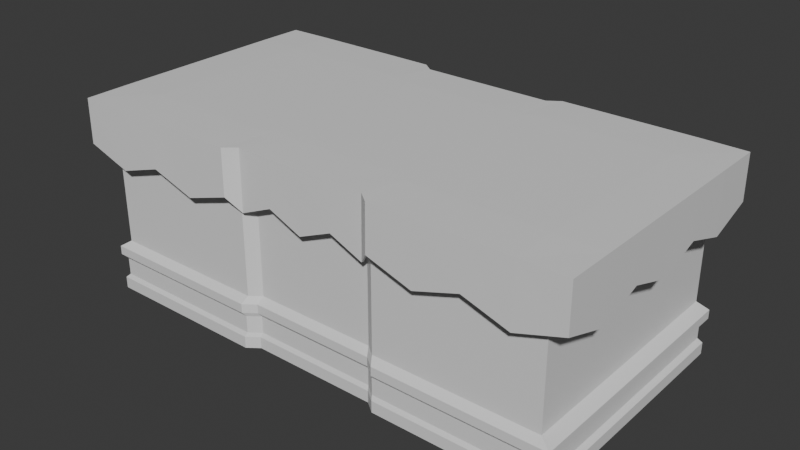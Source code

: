 # Source: alter.blend  (saved by Blender 5.0.119; exported with 4.5.12 LTS)
import bpy
from mathutils import Matrix  # noqa: F401  (used for matrix-valued properties, if any)

bpy.ops.wm.read_factory_settings(use_empty=True)
scene = bpy.context.scene
scene.name = 'Scene'

# ---- collections
col_collection = bpy.data.collections.new('Collection'); scene.collection.children.link(col_collection)

# ---- materials (node trees are filled in below, after node groups)
mat_material_012 = bpy.data.materials.new('Material.012')
mat_material_012.alpha_threshold = 0.0
mat_material_012.use_backface_culling_lightprobe_volume = False
mat_material_012.roughness = 0.5
mat_material_012.line_color = (0.0, 0.0, 0.0, 1.0)

# ---- material node trees
mat_material_012.use_nodes = True; mat_material_012.node_tree.nodes.clear()
_N = mat_material_012.node_tree.nodes; _L = mat_material_012.node_tree.links
n0 = _N.new('ShaderNodeOutputMaterial'); n0.name = 'Material Output'; n0.location = (200, 100)
n1 = _N.new('ShaderNodeBsdfPrincipled'); n1.name = 'Principled BSDF'; n1.location = (-200, 100)
_L.new(n1.outputs[0], n0.inputs[0])
n0.is_active_output = True

# ---- world
world_world = bpy.data.worlds.new('World'); scene.world = world_world
world_world.use_nodes = True; world_world.node_tree.nodes.clear()
_N = world_world.node_tree.nodes; _L = world_world.node_tree.links
n0 = _N.new('ShaderNodeOutputWorld'); n0.name = 'World Output'; n0.location = (200, 100)
n1 = _N.new('ShaderNodeBackground'); n1.name = 'Background'; n1.location = (-200, 100)
n1.inputs[0].default_value = (0.05088, 0.05088, 0.05088, 1.0)
_L.new(n1.outputs[0], n0.inputs[0])
n0.is_active_output = True
world_world.color = (0.05088, 0.05088, 0.05088)
world_world.sun_shadow_jitter_overblur = 0.0

# ---- meshes
me_cube_127 = bpy.data.meshes.new('Cube.127')
me_cube_127.from_pydata([(-1.348, -0.7004, 0.03093), (-1.348, 0.7004, 0.03093), (1.348, -0.7004, 0.03093), (1.348, 0.7004, 0.03093), (-0.4152, 0.7004, 0.03093), (-0.3524, 0.6535, 0.03093), (0.3524, 0.6535, 0.03093), (0.4152, 0.7004, 0.03093), (0.4152, -0.7004, 0.03093), (0.3524, -0.6535, 0.03093), (-0.3524, -0.6535, 0.03093), (-0.4152, -0.7004, 0.03093), (-1.348, -0.7004, -0.199), (-1.348, 0.7004, -0.199), (1.348, -0.7004, -0.199), (1.348, 0.7004, -0.199), (-0.4152, 0.7004, -0.199), (-0.3524, 0.6535, -0.2744), (0.3524, 0.6535, -0.2744), (0.4152, 0.7004, -0.199), (0.4152, -0.7004, -0.199), (0.3524, -0.6535, -0.2744), (-0.3524, -0.6535, -0.2744), (-0.4152, -0.7004, -0.199), (0.8815, 0.7004, 0.03093), (0.8815, -0.7004, 0.03093), (0.8815, 0.7004, -0.199), (0.8815, -0.7004, -0.199), (-0.8815, -0.7004, 0.03093), (-0.8815, 0.7004, 0.03093), (-0.8815, -0.7004, -0.199), (-0.8815, 0.7004, -0.199), (4.262e-06, 0.6535, 0.03093), (4.262e-06, -0.6535, 0.03093), (4.262e-06, 0.6535, -0.2744), (4.262e-06, -0.6535, -0.2744), (-1.348, -0.4669, 0.03093), (-1.348, -0.2335, 0.03093), (-1.348, 1.49e-08, 0.03093), (-1.348, 0.2335, 0.03093), (-1.348, 0.4669, 0.03093), (1.348, 0.4669, 0.03093), (1.348, 0.2335, 0.03093), (1.348, -1.49e-08, 0.03093), (1.348, -0.2335, 0.03093), (1.348, -0.4669, 0.03093), (0.4152, 0.4669, 0.03093), (0.4152, 0.2335, 0.03093), (0.4152, -1.49e-08, 0.03093), (0.4152, -0.2335, 0.03093), (0.4152, -0.4669, 0.03093), (0.3524, 0.4357, 0.03093), (0.3524, 0.2178, 0.03093), (0.3524, 0.0, 0.03093), (0.3524, -0.2178, 0.03093), (0.3524, -0.4357, 0.03093), (-0.3524, 0.4357, 0.03093), (-0.3524, 0.2178, 0.03093), (-0.3524, 0.0, 0.03093), (-0.3524, -0.2178, 0.03093), (-0.3524, -0.4357, 0.03093), (-0.4152, 0.4669, 0.03093), (-0.4152, 0.2335, 0.03093), (-0.4152, -1.49e-08, 0.03093), (-0.4152, -0.2335, 0.03093), (-0.4152, -0.4669, 0.03093), (-1.348, -0.4669, -0.2744), (-1.348, -0.2335, -0.199), (-1.348, 1.49e-08, -0.2744), (-1.348, 0.2335, -0.199), (-1.348, 0.4669, -0.2744), (1.348, 0.4669, -0.2744), (1.348, 0.2335, -0.199), (1.348, -1.49e-08, -0.2744), (1.348, -0.2335, -0.199), (1.348, -0.4669, -0.2744), (0.8815, -0.4669, 0.03093), (0.8815, -0.2335, 0.03093), (0.8815, 1.49e-08, 0.03093), (0.8815, 0.2335, 0.03093), (0.8815, 0.4669, 0.03093), (-0.8815, -0.4669, 0.03093), (-0.8815, -0.2335, 0.03093), (-0.8815, 1.49e-08, 0.03093), (-0.8815, 0.2335, 0.03093), (-0.8815, 0.4669, 0.03093), (4.262e-06, -0.4357, 0.03093), (4.262e-06, -0.2178, 0.03093), (4.262e-06, 0.0, 0.03093), (4.262e-06, 0.2178, 0.03093), (4.262e-06, 0.4357, 0.03093), (1.115, 0.7004, 0.03093), (1.115, 0.7004, -0.2744), (1.115, -0.7004, 0.03093), (1.115, -0.7004, -0.2744), (1.115, 0.4669, 0.03093), (1.115, 0.2335, 0.03093), (1.115, 0.0, 0.03093), (1.115, -0.2335, 0.03093), (1.115, -0.4669, 0.03093), (0.6483, -0.7004, 0.03093), (0.6483, -0.7004, -0.2744), (0.6483, 0.7004, 0.03093), (0.6483, 0.7004, -0.2744), (0.6483, 0.4669, 0.03093), (0.6483, 0.2335, 0.03093), (0.6483, 0.0, 0.03093), (0.6483, -0.2335, 0.03093), (0.6483, -0.4669, 0.03093), (0.1762, 0.6535, 0.03093), (0.1762, 0.6535, -0.199), (0.1762, -0.6535, 0.03093), (0.1762, -0.6535, -0.199), (0.1762, 0.4357, 0.03093), (0.1762, 0.2178, 0.03093), (0.1762, 0.0, 0.03093), (0.1762, -0.2178, 0.03093), (0.1762, -0.4357, 0.03093), (-0.1762, -0.6535, 0.03093), (-0.1762, -0.6535, -0.199), (-0.1762, 0.6535, 0.03093), (-0.1762, 0.6535, -0.199), (-0.1762, 0.4357, 0.03093), (-0.1762, 0.2178, 0.03093), (-0.1762, 0.0, 0.03093), (-0.1762, -0.2178, 0.03093), (-0.1762, -0.4357, 0.03093), (-0.6483, 0.7004, 0.03093), (-0.6483, 0.7004, -0.2744), (-0.6483, -0.7004, 0.03093), (-0.6483, -0.7004, -0.2744), (-0.6483, 0.4669, 0.03093), (-0.6483, 0.2335, 0.03093), (-0.6483, 0.0, 0.03093), (-0.6483, -0.2335, 0.03093), (-0.6483, -0.4669, 0.03093), (-1.115, -0.7004, 0.03093), (-1.115, -0.7004, -0.2744), (-1.115, 0.7004, 0.03093), (-1.115, 0.7004, -0.2744), (-1.115, 0.4669, 0.03093), (-1.115, 0.2335, 0.03093), (-1.115, 1.49e-08, 0.03093), (-1.115, -0.2335, 0.03093), (-1.115, -0.4669, 0.03093)], [], [(144, 136, 0, 36), (108, 100, 8, 50), (50, 8, 9, 55), (126, 118, 10, 60), (60, 10, 11, 65), (111, 9, 21, 112), (36, 0, 12, 66), (7, 6, 18, 19), (138, 1, 13, 139), (11, 10, 22, 23), (102, 7, 19, 103), (93, 2, 14, 94), (5, 4, 16, 17), (41, 3, 15, 71), (9, 8, 20, 21), (120, 5, 17, 121), (129, 11, 23, 130), (100, 25, 27, 101), (91, 24, 26, 92), (99, 93, 25, 76), (136, 28, 30, 137), (127, 29, 31, 128), (135, 129, 28, 81), (109, 32, 34, 110), (118, 33, 35, 119), (117, 111, 33, 86), (109, 113, 90, 32), (113, 114, 89, 90), (114, 115, 88, 89), (115, 116, 87, 88), (116, 117, 86, 87), (127, 131, 85, 29), (131, 132, 84, 85), (132, 133, 83, 84), (133, 134, 82, 83), (134, 135, 81, 82), (91, 95, 80, 24), (95, 96, 79, 80), (96, 97, 78, 79), (97, 98, 77, 78), (98, 99, 76, 77), (2, 45, 75, 14), (45, 44, 74, 75), (44, 43, 73, 74), (43, 42, 72, 73), (42, 41, 71, 72), (1, 40, 70, 13), (40, 39, 69, 70), (39, 38, 68, 69), (38, 37, 67, 68), (37, 36, 66, 67), (5, 56, 61, 4), (56, 57, 62, 61), (57, 58, 63, 62), (58, 59, 64, 63), (59, 60, 65, 64), (120, 122, 56, 5), (122, 123, 57, 56), (123, 124, 58, 57), (124, 125, 59, 58), (125, 126, 60, 59), (7, 46, 51, 6), (46, 47, 52, 51), (47, 48, 53, 52), (48, 49, 54, 53), (49, 50, 55, 54), (102, 104, 46, 7), (104, 105, 47, 46), (105, 106, 48, 47), (106, 107, 49, 48), (107, 108, 50, 49), (138, 140, 40, 1), (140, 141, 39, 40), (141, 142, 38, 39), (142, 143, 37, 38), (143, 144, 36, 37), (44, 45, 99, 98), (43, 44, 98, 97), (42, 43, 97, 96), (41, 42, 96, 95), (3, 41, 95, 91), (45, 2, 93, 99), (3, 91, 92, 15), (25, 93, 94, 27), (77, 76, 108, 107), (78, 77, 107, 106), (79, 78, 106, 105), (80, 79, 105, 104), (24, 80, 104, 102), (8, 100, 101, 20), (24, 102, 103, 26), (76, 25, 100, 108), (54, 55, 117, 116), (53, 54, 116, 115), (52, 53, 115, 114), (51, 52, 114, 113), (6, 51, 113, 109), (55, 9, 111, 117), (6, 109, 110, 18), (33, 111, 112, 35), (87, 86, 126, 125), (88, 87, 125, 124), (89, 88, 124, 123), (90, 89, 123, 122), (32, 90, 122, 120), (10, 118, 119, 22), (32, 120, 121, 34), (86, 33, 118, 126), (64, 65, 135, 134), (63, 64, 134, 133), (62, 63, 133, 132), (61, 62, 132, 131), (4, 61, 131, 127), (65, 11, 129, 135), (4, 127, 128, 16), (28, 129, 130, 30), (82, 81, 144, 143), (83, 82, 143, 142), (84, 83, 142, 141), (85, 84, 141, 140), (29, 85, 140, 138), (0, 136, 137, 12), (29, 138, 139, 31), (81, 28, 136, 144)])
_uv = me_cube_127.uv_layers.new(name='UVMap')
_uv.uv.foreach_set('vector', [0.8625, 0.7083, 0.8625, 0.75, 0.875, 0.75, 0.875, 0.7083, 0.6625, 0.7083, 0.6625, 0.75, 0.675, 0.75, 0.675, 0.7083, 0.675, 0.7083, 0.675, 0.75, 0.725, 0.75, 0.725, 0.7083, 0.7625, 0.7083, 0.7625, 0.75, 0.775, 0.75, 0.775, 0.7083, 0.775, 0.7083, 0.775, 0.75, 0.825, 0.75, 0.825, 0.7083, 0.7375, 0.75, 0.725, 0.75, 0.725, 0.75, 0.7375, 0.75, 0.875, 0.7083, 0.875, 0.75, 0.875, 0.75, 0.875, 0.7083, 0.675, 0.5, 0.725, 0.5, 0.725, 0.5, 0.675, 0.5, 0.8625, 0.5, 0.875, 0.5, 0.875, 0.5, 0.8625, 0.5, 0.825, 0.75, 0.775, 0.75, 0.775, 0.75, 0.825, 0.75, 0.6625, 0.5, 0.675, 0.5, 0.675, 0.5, 0.6625, 0.5, 0.6375, 0.75, 0.625, 0.75, 0.625, 0.75, 0.6375, 0.75, 0.775, 0.5, 0.825, 0.5, 0.825, 0.5, 0.775, 0.5, 0.625, 0.5417, 0.625, 0.5, 0.625, 0.5, 0.625, 0.5417, 0.725, 0.75, 0.675, 0.75, 0.675, 0.75, 0.725, 0.75, 0.7625, 0.5, 0.775, 0.5, 0.775, 0.5, 0.7625, 0.5, 0.8375, 0.75, 0.825, 0.75, 0.825, 0.75, 0.8375, 0.75, 0.6625, 0.75, 0.65, 0.75, 0.65, 0.75, 0.6625, 0.75, 0.6375, 0.5, 0.65, 0.5, 0.65, 0.5, 0.6375, 0.5, 0.6375, 0.7083, 0.6375, 0.75, 0.65, 0.75, 0.65, 0.7083, 0.8625, 0.75, 0.85, 0.75, 0.85, 0.75, 0.8625, 0.75, 0.8375, 0.5, 0.85, 0.5, 0.85, 0.5, 0.8375, 0.5, 0.8375, 0.7083, 0.8375, 0.75, 0.85, 0.75, 0.85, 0.7083, 0.7375, 0.5, 0.75, 0.5, 0.75, 0.5, 0.7375, 0.5, 0.7625, 0.75, 0.75, 0.75, 0.75, 0.75, 0.7625, 0.75, 0.7375, 0.7083, 0.7375, 0.75, 0.75, 0.75, 0.75, 0.7083, 0.7375, 0.5, 0.7375, 0.5417, 0.75, 0.5417, 0.75, 0.5, 0.7375, 0.5417, 0.7375, 0.5833, 0.75, 0.5833, 0.75, 0.5417, 0.7375, 0.5833, 0.7375, 0.625, 0.75, 0.625, 0.75, 0.5833, 0.7375, 0.625, 0.7375, 0.6667, 0.75, 0.6667, 0.75, 0.625, 0.7375, 0.6667, 0.7375, 0.7083, 0.75, 0.7083, 0.75, 0.6667, 0.8375, 0.5, 0.8375, 0.5417, 0.85, 0.5417, 0.85, 0.5, 0.8375, 0.5417, 0.8375, 0.5833, 0.85, 0.5833, 0.85, 0.5417, 0.8375, 0.5833, 0.8375, 0.625, 0.85, 0.625, 0.85, 0.5833, 0.8375, 0.625, 0.8375, 0.6667, 0.85, 0.6667, 0.85, 0.625, 0.8375, 0.6667, 0.8375, 0.7083, 0.85, 0.7083, 0.85, 0.6667, 0.6375, 0.5, 0.6375, 0.5417, 0.65, 0.5417, 0.65, 0.5, 0.6375, 0.5417, 0.6375, 0.5833, 0.65, 0.5833, 0.65, 0.5417, 0.6375, 0.5833, 0.6375, 0.625, 0.65, 0.625, 0.65, 0.5833, 0.6375, 0.625, 0.6375, 0.6667, 0.65, 0.6667, 0.65, 0.625, 0.6375, 0.6667, 0.6375, 0.7083, 0.65, 0.7083, 0.65, 0.6667, 0.625, 0.75, 0.625, 0.7083, 0.625, 0.7083, 0.625, 0.75, 0.625, 0.7083, 0.625, 0.6667, 0.625, 0.6667, 0.625, 0.7083, 0.625, 0.6667, 0.625, 0.625, 0.625, 0.625, 0.625, 0.6667, 0.625, 0.625, 0.625, 0.5833, 0.625, 0.5833, 0.625, 0.625, 0.625, 0.5833, 0.625, 0.5417, 0.625, 0.5417, 0.625, 0.5833, 0.875, 0.5, 0.875, 0.5417, 0.875, 0.5417, 0.875, 0.5, 0.875, 0.5417, 0.875, 0.5833, 0.875, 0.5833, 0.875, 0.5417, 0.875, 0.5833, 0.875, 0.625, 0.875, 0.625, 0.875, 0.5833, 0.875, 0.625, 0.875, 0.6667, 0.875, 0.6667, 0.875, 0.625, 0.875, 0.6667, 0.875, 0.7083, 0.875, 0.7083, 0.875, 0.6667, 0.775, 0.5, 0.775, 0.5417, 0.825, 0.5417, 0.825, 0.5, 0.775, 0.5417, 0.775, 0.5833, 0.825, 0.5833, 0.825, 0.5417, 0.775, 0.5833, 0.775, 0.625, 0.825, 0.625, 0.825, 0.5833, 0.775, 0.625, 0.775, 0.6667, 0.825, 0.6667, 0.825, 0.625, 0.775, 0.6667, 0.775, 0.7083, 0.825, 0.7083, 0.825, 0.6667, 0.7625, 0.5, 0.7625, 0.5417, 0.775, 0.5417, 0.775, 0.5, 0.7625, 0.5417, 0.7625, 0.5833, 0.775, 0.5833, 0.775, 0.5417, 0.7625, 0.5833, 0.7625, 0.625, 0.775, 0.625, 0.775, 0.5833, 0.7625, 0.625, 0.7625, 0.6667, 0.775, 0.6667, 0.775, 0.625, 0.7625, 0.6667, 0.7625, 0.7083, 0.775, 0.7083, 0.775, 0.6667, 0.675, 0.5, 0.675, 0.5417, 0.725, 0.5417, 0.725, 0.5, 0.675, 0.5417, 0.675, 0.5833, 0.725, 0.5833, 0.725, 0.5417, 0.675, 0.5833, 0.675, 0.625, 0.725, 0.625, 0.725, 0.5833, 0.675, 0.625, 0.675, 0.6667, 0.725, 0.6667, 0.725, 0.625, 0.675, 0.6667, 0.675, 0.7083, 0.725, 0.7083, 0.725, 0.6667, 0.6625, 0.5, 0.6625, 0.5417, 0.675, 0.5417, 0.675, 0.5, 0.6625, 0.5417, 0.6625, 0.5833, 0.675, 0.5833, 0.675, 0.5417, 0.6625, 0.5833, 0.6625, 0.625, 0.675, 0.625, 0.675, 0.5833, 0.6625, 0.625, 0.6625, 0.6667, 0.675, 0.6667, 0.675, 0.625, 0.6625, 0.6667, 0.6625, 0.7083, 0.675, 0.7083, 0.675, 0.6667, 0.8625, 0.5, 0.8625, 0.5417, 0.875, 0.5417, 0.875, 0.5, 0.8625, 0.5417, 0.8625, 0.5833, 0.875, 0.5833, 0.875, 0.5417, 0.8625, 0.5833, 0.8625, 0.625, 0.875, 0.625, 0.875, 0.5833, 0.8625, 0.625, 0.8625, 0.6667, 0.875, 0.6667, 0.875, 0.625, 0.8625, 0.6667, 0.8625, 0.7083, 0.875, 0.7083, 0.875, 0.6667, 0.625, 0.6667, 0.625, 0.7083, 0.6375, 0.7083, 0.6375, 0.6667, 0.625, 0.625, 0.625, 0.6667, 0.6375, 0.6667, 0.6375, 0.625, 0.625, 0.5833, 0.625, 0.625, 0.6375, 0.625, 0.6375, 0.5833, 0.625, 0.5417, 0.625, 0.5833, 0.6375, 0.5833, 0.6375, 0.5417, 0.625, 0.5, 0.625, 0.5417, 0.6375, 0.5417, 0.6375, 0.5, 0.625, 0.7083, 0.625, 0.75, 0.6375, 0.75, 0.6375, 0.7083, 0.625, 0.5, 0.6375, 0.5, 0.6375, 0.5, 0.625, 0.5, 0.65, 0.75, 0.6375, 0.75, 0.6375, 0.75, 0.65, 0.75, 0.65, 0.6667, 0.65, 0.7083, 0.6625, 0.7083, 0.6625, 0.6667, 0.65, 0.625, 0.65, 0.6667, 0.6625, 0.6667, 0.6625, 0.625, 0.65, 0.5833, 0.65, 0.625, 0.6625, 0.625, 0.6625, 0.5833, 0.65, 0.5417, 0.65, 0.5833, 0.6625, 0.5833, 0.6625, 0.5417, 0.65, 0.5, 0.65, 0.5417, 0.6625, 0.5417, 0.6625, 0.5, 0.675, 0.75, 0.6625, 0.75, 0.6625, 0.75, 0.675, 0.75, 0.65, 0.5, 0.6625, 0.5, 0.6625, 0.5, 0.65, 0.5, 0.65, 0.7083, 0.65, 0.75, 0.6625, 0.75, 0.6625, 0.7083, 0.725, 0.6667, 0.725, 0.7083, 0.7375, 0.7083, 0.7375, 0.6667, 0.725, 0.625, 0.725, 0.6667, 0.7375, 0.6667, 0.7375, 0.625, 0.725, 0.5833, 0.725, 0.625, 0.7375, 0.625, 0.7375, 0.5833, 0.725, 0.5417, 0.725, 0.5833, 0.7375, 0.5833, 0.7375, 0.5417, 0.725, 0.5, 0.725, 0.5417, 0.7375, 0.5417, 0.7375, 0.5, 0.725, 0.7083, 0.725, 0.75, 0.7375, 0.75, 0.7375, 0.7083, 0.725, 0.5, 0.7375, 0.5, 0.7375, 0.5, 0.725, 0.5, 0.75, 0.75, 0.7375, 0.75, 0.7375, 0.75, 0.75, 0.75, 0.75, 0.6667, 0.75, 0.7083, 0.7625, 0.7083, 0.7625, 0.6667, 0.75, 0.625, 0.75, 0.6667, 0.7625, 0.6667, 0.7625, 0.625, 0.75, 0.5833, 0.75, 0.625, 0.7625, 0.625, 0.7625, 0.5833, 0.75, 0.5417, 0.75, 0.5833, 0.7625, 0.5833, 0.7625, 0.5417, 0.75, 0.5, 0.75, 0.5417, 0.7625, 0.5417, 0.7625, 0.5, 0.775, 0.75, 0.7625, 0.75, 0.7625, 0.75, 0.775, 0.75, 0.75, 0.5, 0.7625, 0.5, 0.7625, 0.5, 0.75, 0.5, 0.75, 0.7083, 0.75, 0.75, 0.7625, 0.75, 0.7625, 0.7083, 0.825, 0.6667, 0.825, 0.7083, 0.8375, 0.7083, 0.8375, 0.6667, 0.825, 0.625, 0.825, 0.6667, 0.8375, 0.6667, 0.8375, 0.625, 0.825, 0.5833, 0.825, 0.625, 0.8375, 0.625, 0.8375, 0.5833, 0.825, 0.5417, 0.825, 0.5833, 0.8375, 0.5833, 0.8375, 0.5417, 0.825, 0.5, 0.825, 0.5417, 0.8375, 0.5417, 0.8375, 0.5, 0.825, 0.7083, 0.825, 0.75, 0.8375, 0.75, 0.8375, 0.7083, 0.825, 0.5, 0.8375, 0.5, 0.8375, 0.5, 0.825, 0.5, 0.85, 0.75, 0.8375, 0.75, 0.8375, 0.75, 0.85, 0.75, 0.85, 0.6667, 0.85, 0.7083, 0.8625, 0.7083, 0.8625, 0.6667, 0.85, 0.625, 0.85, 0.6667, 0.8625, 0.6667, 0.8625, 0.625, 0.85, 0.5833, 0.85, 0.625, 0.8625, 0.625, 0.8625, 0.5833, 0.85, 0.5417, 0.85, 0.5833, 0.8625, 0.5833, 0.8625, 0.5417, 0.85, 0.5, 0.85, 0.5417, 0.8625, 0.5417, 0.8625, 0.5, 0.875, 0.75, 0.8625, 0.75, 0.8625, 0.75, 0.875, 0.75, 0.85, 0.5, 0.8625, 0.5, 0.8625, 0.5, 0.85, 0.5, 0.85, 0.7083, 0.85, 0.75, 0.8625, 0.75, 0.8625, 0.7083])
me_cube_127.materials.append(mat_material_012)
me_cube_127.update()
me_cube_126 = bpy.data.meshes.new('Cube.126')
me_cube_126.from_pydata([(-1.298, -0.6746, -0.5062), (-1.298, -0.6746, 0.1641), (-1.298, 0.6746, -0.5062), (-1.298, 0.6746, 0.1641), (1.298, -0.6746, -0.5062), (1.298, -0.6746, 0.1641), (1.298, 0.6746, -0.5062), (1.298, 0.6746, 0.1641), (-1.357, -0.7054, -0.546), (-1.357, 0.7054, -0.546), (1.357, -0.7054, -0.546), (1.357, 0.7054, -0.546), (-1.357, -0.7054, -0.5951), (-1.357, 0.7054, -0.5951), (1.357, -0.7054, -0.5951), (1.357, 0.7054, -0.5951), (-1.324, -0.688, -0.6178), (-1.324, 0.688, -0.6178), (1.324, -0.688, -0.6178), (1.324, 0.688, -0.6178), (-1.324, -0.688, -0.7123), (-1.324, 0.688, -0.7123), (1.324, -0.688, -0.7123), (1.324, 0.688, -0.7123), (-1.348, -0.7007, -0.7351), (-1.348, 0.7007, -0.7351), (1.348, -0.7007, -0.7351), (1.348, 0.7007, -0.7351), (-1.348, -0.7007, -0.7995), (-1.348, 0.7007, -0.7995), (1.348, -0.7007, -0.7995), (1.348, 0.7007, -0.7995), (-1.348, -0.7004, 0.1881), (-1.348, 0.7004, 0.1881), (1.348, -0.7004, 0.1881), (1.348, 0.7004, 0.1881), (-1.348, -0.7004, 0.2549), (-1.348, 0.7004, 0.2549), (1.348, -0.7004, 0.2549), (1.348, 0.7004, 0.2549), (0.3999, 0.6746, -0.5062), (0.3394, 0.6294, -0.5062), (-0.3394, 0.6294, -0.5062), (-0.3999, 0.6746, -0.5062), (-0.3999, 0.6746, 0.1641), (-0.3394, 0.6294, 0.1641), (0.3394, 0.6294, 0.1641), (0.3999, 0.6746, 0.1641), (-0.3999, -0.6746, -0.5062), (-0.3394, -0.6294, -0.5062), (0.3394, -0.6294, -0.5062), (0.3999, -0.6746, -0.5062), (0.3999, -0.6746, 0.1641), (0.3394, -0.6294, 0.1641), (-0.3394, -0.6294, 0.1641), (-0.3999, -0.6746, 0.1641), (0.4181, 0.7054, -0.546), (0.3549, 0.6581, -0.546), (-0.3549, 0.6581, -0.546), (-0.4181, 0.7054, -0.546), (-0.4181, -0.7054, -0.546), (-0.3549, -0.6581, -0.546), (0.3549, -0.6581, -0.546), (0.4181, -0.7054, -0.546), (0.4181, 0.7054, -0.5951), (0.3549, 0.6581, -0.5951), (-0.3549, 0.6581, -0.5951), (-0.4181, 0.7054, -0.5951), (-0.4181, -0.7054, -0.5951), (-0.3549, -0.6581, -0.5951), (0.3549, -0.6581, -0.5951), (0.4181, -0.7054, -0.5951), (0.4078, 0.688, -0.6178), (0.3462, 0.6419, -0.6178), (-0.3461, 0.6419, -0.6178), (-0.4078, 0.688, -0.6178), (-0.4078, -0.688, -0.6178), (-0.3461, -0.6419, -0.6178), (0.3462, -0.6419, -0.6178), (0.4078, -0.688, -0.6178), (0.4078, 0.688, -0.7123), (0.3462, 0.6419, -0.7123), (-0.3461, 0.6419, -0.7123), (-0.4078, 0.688, -0.7123), (-0.4078, -0.688, -0.7123), (-0.3461, -0.6419, -0.7123), (0.3462, -0.6419, -0.7123), (0.4078, -0.688, -0.7123), (0.4154, 0.7007, -0.7351), (0.3526, 0.6538, -0.7351), (-0.3525, 0.6538, -0.7351), (-0.4154, 0.7007, -0.7351), (-0.4154, -0.7007, -0.7351), (-0.3525, -0.6538, -0.7351), (0.3526, -0.6538, -0.7351), (0.4154, -0.7007, -0.7351), (0.4154, 0.7007, -0.7995), (0.3526, 0.6538, -0.7995), (-0.3525, 0.6538, -0.7995), (-0.4154, 0.7007, -0.7995), (-0.4154, -0.7007, -0.7995), (-0.3525, -0.6538, -0.7995), (0.3526, -0.6538, -0.7995), (0.4154, -0.7007, -0.7995), (-0.4152, 0.7004, 0.1881), (-0.3524, 0.6535, 0.1881), (0.3524, 0.6535, 0.1881), (0.4152, 0.7004, 0.1881), (0.4152, -0.7004, 0.1881), (0.3524, -0.6535, 0.1881), (-0.3524, -0.6535, 0.1881), (-0.4152, -0.7004, 0.1881), (-0.4152, 0.7004, 0.2549), (-0.3524, 0.6535, 0.2549), (0.3524, 0.6535, 0.2549), (0.4152, 0.7004, 0.2549), (0.4152, -0.7004, 0.2549), (0.3524, -0.6535, 0.2549), (-0.3524, -0.6535, 0.2549), (-0.4152, -0.7004, 0.2549)], [], [(0, 1, 3, 2), (40, 47, 7, 6), (6, 7, 5, 4), (48, 55, 1, 0), (48, 0, 8, 60), (5, 7, 35, 34), (11, 10, 14, 15), (40, 6, 11, 56), (0, 2, 9, 8), (6, 4, 10, 11), (68, 12, 16, 76), (8, 9, 13, 12), (60, 8, 12, 68), (56, 11, 15, 64), (19, 18, 22, 23), (64, 15, 19, 72), (15, 14, 18, 19), (12, 13, 17, 16), (23, 22, 26, 27), (16, 17, 21, 20), (76, 16, 20, 84), (72, 19, 23, 80), (92, 24, 28, 100), (20, 21, 25, 24), (84, 20, 24, 92), (80, 23, 27, 88), (96, 31, 30, 103), (88, 27, 31, 96), (27, 26, 30, 31), (24, 25, 29, 28), (108, 34, 38, 116), (3, 1, 32, 33), (52, 5, 34, 108), (44, 3, 33, 104), (112, 37, 36, 119), (104, 33, 37, 112), (34, 35, 39, 38), (33, 32, 36, 37), (35, 107, 115, 39), (107, 106, 114, 115), (106, 105, 113, 114), (105, 104, 112, 113), (39, 115, 116, 38), (115, 114, 117, 116), (114, 113, 118, 117), (113, 112, 119, 118), (7, 47, 107, 35), (47, 46, 106, 107), (46, 45, 105, 106), (45, 44, 104, 105), (1, 55, 111, 32), (55, 54, 110, 111), (54, 53, 109, 110), (53, 52, 108, 109), (32, 111, 119, 36), (111, 110, 118, 119), (110, 109, 117, 118), (109, 108, 116, 117), (25, 91, 99, 29), (91, 90, 98, 99), (90, 89, 97, 98), (89, 88, 96, 97), (29, 99, 100, 28), (99, 98, 101, 100), (98, 97, 102, 101), (97, 96, 103, 102), (21, 83, 91, 25), (83, 82, 90, 91), (82, 81, 89, 90), (81, 80, 88, 89), (22, 87, 95, 26), (87, 86, 94, 95), (86, 85, 93, 94), (85, 84, 92, 93), (26, 95, 103, 30), (95, 94, 102, 103), (94, 93, 101, 102), (93, 92, 100, 101), (17, 75, 83, 21), (75, 74, 82, 83), (74, 73, 81, 82), (73, 72, 80, 81), (18, 79, 87, 22), (79, 78, 86, 87), (78, 77, 85, 86), (77, 76, 84, 85), (13, 67, 75, 17), (67, 66, 74, 75), (66, 65, 73, 74), (65, 64, 72, 73), (9, 59, 67, 13), (59, 58, 66, 67), (58, 57, 65, 66), (57, 56, 64, 65), (10, 63, 71, 14), (63, 62, 70, 71), (62, 61, 69, 70), (61, 60, 68, 69), (14, 71, 79, 18), (71, 70, 78, 79), (70, 69, 77, 78), (69, 68, 76, 77), (2, 43, 59, 9), (43, 42, 58, 59), (42, 41, 57, 58), (41, 40, 56, 57), (4, 51, 63, 10), (51, 50, 62, 63), (50, 49, 61, 62), (49, 48, 60, 61), (4, 5, 52, 51), (51, 52, 53, 50), (50, 53, 54, 49), (49, 54, 55, 48), (2, 3, 44, 43), (43, 44, 45, 42), (42, 45, 46, 41), (41, 46, 47, 40)])
_uv = me_cube_126.uv_layers.new(name='UVMap')
_uv.uv.foreach_set('vector', [0.375, 0.0, 0.625, 0.0, 0.625, 0.25, 0.375, 0.25, 0.375, 0.45, 0.625, 0.45, 0.625, 0.5, 0.375, 0.5, 0.375, 0.5, 0.625, 0.5, 0.625, 0.75, 0.375, 0.75, 0.375, 0.95, 0.625, 0.95, 0.625, 1.0, 0.375, 1.0, 0.375, 0.95, 0.375, 1.0, 0.375, 1.0, 0.375, 0.95, 0.625, 0.75, 0.625, 0.5, 0.625, 0.5, 0.625, 0.75, 0.375, 0.5, 0.375, 0.75, 0.375, 0.75, 0.375, 0.5, 0.375, 0.45, 0.375, 0.5, 0.375, 0.5, 0.375, 0.45, 0.375, 0.0, 0.375, 0.25, 0.375, 0.25, 0.375, 0.0, 0.375, 0.5, 0.375, 0.75, 0.375, 0.75, 0.375, 0.5, 0.375, 0.95, 0.375, 1.0, 0.375, 1.0, 0.375, 0.95, 0.375, 0.0, 0.375, 0.25, 0.375, 0.25, 0.375, 0.0, 0.375, 0.95, 0.375, 1.0, 0.375, 1.0, 0.375, 0.95, 0.375, 0.45, 0.375, 0.5, 0.375, 0.5, 0.375, 0.45, 0.375, 0.5, 0.375, 0.75, 0.375, 0.75, 0.375, 0.5, 0.375, 0.45, 0.375, 0.5, 0.375, 0.5, 0.375, 0.45, 0.375, 0.5, 0.375, 0.75, 0.375, 0.75, 0.375, 0.5, 0.375, 0.0, 0.375, 0.25, 0.375, 0.25, 0.375, 0.0, 0.375, 0.5, 0.375, 0.75, 0.375, 0.75, 0.375, 0.5, 0.375, 0.0, 0.375, 0.25, 0.375, 0.25, 0.375, 0.0, 0.375, 0.95, 0.375, 1.0, 0.375, 1.0, 0.375, 0.95, 0.375, 0.45, 0.375, 0.5, 0.375, 0.5, 0.375, 0.45, 0.375, 0.95, 0.375, 1.0, 0.375, 1.0, 0.375, 0.95, 0.375, 0.0, 0.375, 0.25, 0.375, 0.25, 0.375, 0.0, 0.375, 0.95, 0.375, 1.0, 0.375, 1.0, 0.375, 0.95, 0.375, 0.45, 0.375, 0.5, 0.375, 0.5, 0.375, 0.45, 0.325, 0.5, 0.375, 0.5, 0.375, 0.75, 0.325, 0.75, 0.375, 0.45, 0.375, 0.5, 0.375, 0.5, 0.375, 0.45, 0.375, 0.5, 0.375, 0.75, 0.375, 0.75, 0.375, 0.5, 0.375, 0.0, 0.375, 0.25, 0.375, 0.25, 0.375, 0.0, 0.625, 0.8, 0.625, 0.75, 0.625, 0.75, 0.625, 0.8, 0.625, 0.25, 0.625, 0.0, 0.625, 0.0, 0.625, 0.25, 0.625, 0.8, 0.625, 0.75, 0.625, 0.75, 0.625, 0.8, 0.625, 0.3, 0.625, 0.25, 0.625, 0.25, 0.625, 0.3, 0.825, 0.5, 0.875, 0.5, 0.875, 0.75, 0.825, 0.75, 0.625, 0.3, 0.625, 0.25, 0.625, 0.25, 0.625, 0.3, 0.625, 0.75, 0.625, 0.5, 0.625, 0.5, 0.625, 0.75, 0.625, 0.25, 0.625, 0.0, 0.625, 0.0, 0.625, 0.25, 0.625, 0.5, 0.625, 0.45, 0.625, 0.45, 0.625, 0.5, 0.625, 0.45, 0.625, 0.4, 0.625, 0.4, 0.625, 0.45, 0.625, 0.4, 0.625, 0.35, 0.625, 0.35, 0.625, 0.4, 0.625, 0.35, 0.625, 0.3, 0.625, 0.3, 0.625, 0.35, 0.625, 0.5, 0.675, 0.5, 0.675, 0.75, 0.625, 0.75, 0.675, 0.5, 0.725, 0.5, 0.725, 0.75, 0.675, 0.75, 0.725, 0.5, 0.775, 0.5, 0.775, 0.75, 0.725, 0.75, 0.775, 0.5, 0.825, 0.5, 0.825, 0.75, 0.775, 0.75, 0.625, 0.5, 0.625, 0.45, 0.625, 0.45, 0.625, 0.5, 0.625, 0.45, 0.625, 0.4, 0.625, 0.4, 0.625, 0.45, 0.625, 0.4, 0.625, 0.35, 0.625, 0.35, 0.625, 0.4, 0.625, 0.35, 0.625, 0.3, 0.625, 0.3, 0.625, 0.35, 0.625, 1.0, 0.625, 0.95, 0.625, 0.95, 0.625, 1.0, 0.625, 0.95, 0.625, 0.9, 0.625, 0.9, 0.625, 0.95, 0.625, 0.9, 0.625, 0.85, 0.625, 0.85, 0.625, 0.9, 0.625, 0.85, 0.625, 0.8, 0.625, 0.8, 0.625, 0.85, 0.625, 1.0, 0.625, 0.95, 0.625, 0.95, 0.625, 1.0, 0.625, 0.95, 0.625, 0.9, 0.625, 0.9, 0.625, 0.95, 0.625, 0.9, 0.625, 0.85, 0.625, 0.85, 0.625, 0.9, 0.625, 0.85, 0.625, 0.8, 0.625, 0.8, 0.625, 0.85, 0.375, 0.25, 0.375, 0.3, 0.375, 0.3, 0.375, 0.25, 0.375, 0.3, 0.375, 0.35, 0.375, 0.35, 0.375, 0.3, 0.375, 0.35, 0.375, 0.4, 0.375, 0.4, 0.375, 0.35, 0.375, 0.4, 0.375, 0.45, 0.375, 0.45, 0.375, 0.4, 0.125, 0.5, 0.175, 0.5, 0.175, 0.75, 0.125, 0.75, 0.175, 0.5, 0.225, 0.5, 0.225, 0.75, 0.175, 0.75, 0.225, 0.5, 0.275, 0.5, 0.275, 0.75, 0.225, 0.75, 0.275, 0.5, 0.325, 0.5, 0.325, 0.75, 0.275, 0.75, 0.375, 0.25, 0.375, 0.3, 0.375, 0.3, 0.375, 0.25, 0.375, 0.3, 0.375, 0.35, 0.375, 0.35, 0.375, 0.3, 0.375, 0.35, 0.375, 0.4, 0.375, 0.4, 0.375, 0.35, 0.375, 0.4, 0.375, 0.45, 0.375, 0.45, 0.375, 0.4, 0.375, 0.75, 0.375, 0.8, 0.375, 0.8, 0.375, 0.75, 0.375, 0.8, 0.375, 0.85, 0.375, 0.85, 0.375, 0.8, 0.375, 0.85, 0.375, 0.9, 0.375, 0.9, 0.375, 0.85, 0.375, 0.9, 0.375, 0.95, 0.375, 0.95, 0.375, 0.9, 0.375, 0.75, 0.375, 0.8, 0.375, 0.8, 0.375, 0.75, 0.375, 0.8, 0.375, 0.85, 0.375, 0.85, 0.375, 0.8, 0.375, 0.85, 0.375, 0.9, 0.375, 0.9, 0.375, 0.85, 0.375, 0.9, 0.375, 0.95, 0.375, 0.95, 0.375, 0.9, 0.375, 0.25, 0.375, 0.3, 0.375, 0.3, 0.375, 0.25, 0.375, 0.3, 0.375, 0.35, 0.375, 0.35, 0.375, 0.3, 0.375, 0.35, 0.375, 0.4, 0.375, 0.4, 0.375, 0.35, 0.375, 0.4, 0.375, 0.45, 0.375, 0.45, 0.375, 0.4, 0.375, 0.75, 0.375, 0.8, 0.375, 0.8, 0.375, 0.75, 0.375, 0.8, 0.375, 0.85, 0.375, 0.85, 0.375, 0.8, 0.375, 0.85, 0.375, 0.9, 0.375, 0.9, 0.375, 0.85, 0.375, 0.9, 0.375, 0.95, 0.375, 0.95, 0.375, 0.9, 0.375, 0.25, 0.375, 0.3, 0.375, 0.3, 0.375, 0.25, 0.375, 0.3, 0.375, 0.35, 0.375, 0.35, 0.375, 0.3, 0.375, 0.35, 0.375, 0.4, 0.375, 0.4, 0.375, 0.35, 0.375, 0.4, 0.375, 0.45, 0.375, 0.45, 0.375, 0.4, 0.375, 0.25, 0.375, 0.3, 0.375, 0.3, 0.375, 0.25, 0.375, 0.3, 0.375, 0.35, 0.375, 0.35, 0.375, 0.3, 0.375, 0.35, 0.375, 0.4, 0.375, 0.4, 0.375, 0.35, 0.375, 0.4, 0.375, 0.45, 0.375, 0.45, 0.375, 0.4, 0.375, 0.75, 0.375, 0.8, 0.375, 0.8, 0.375, 0.75, 0.375, 0.8, 0.375, 0.85, 0.375, 0.85, 0.375, 0.8, 0.375, 0.85, 0.375, 0.9, 0.375, 0.9, 0.375, 0.85, 0.375, 0.9, 0.375, 0.95, 0.375, 0.95, 0.375, 0.9, 0.375, 0.75, 0.375, 0.8, 0.375, 0.8, 0.375, 0.75, 0.375, 0.8, 0.375, 0.85, 0.375, 0.85, 0.375, 0.8, 0.375, 0.85, 0.375, 0.9, 0.375, 0.9, 0.375, 0.85, 0.375, 0.9, 0.375, 0.95, 0.375, 0.95, 0.375, 0.9, 0.375, 0.25, 0.375, 0.3, 0.375, 0.3, 0.375, 0.25, 0.375, 0.3, 0.375, 0.35, 0.375, 0.35, 0.375, 0.3, 0.375, 0.35, 0.375, 0.4, 0.375, 0.4, 0.375, 0.35, 0.375, 0.4, 0.375, 0.45, 0.375, 0.45, 0.375, 0.4, 0.375, 0.75, 0.375, 0.8, 0.375, 0.8, 0.375, 0.75, 0.375, 0.8, 0.375, 0.85, 0.375, 0.85, 0.375, 0.8, 0.375, 0.85, 0.375, 0.9, 0.375, 0.9, 0.375, 0.85, 0.375, 0.9, 0.375, 0.95, 0.375, 0.95, 0.375, 0.9, 0.375, 0.75, 0.625, 0.75, 0.625, 0.8, 0.375, 0.8, 0.375, 0.8, 0.625, 0.8, 0.625, 0.85, 0.375, 0.85, 0.375, 0.85, 0.625, 0.85, 0.625, 0.9, 0.375, 0.9, 0.375, 0.9, 0.625, 0.9, 0.625, 0.95, 0.375, 0.95, 0.375, 0.25, 0.625, 0.25, 0.625, 0.3, 0.375, 0.3, 0.375, 0.3, 0.625, 0.3, 0.625, 0.35, 0.375, 0.35, 0.375, 0.35, 0.625, 0.35, 0.625, 0.4, 0.375, 0.4, 0.375, 0.4, 0.625, 0.4, 0.625, 0.45, 0.375, 0.45])
me_cube_126.materials.append(mat_material_012)
me_cube_126.update()

# ---- objects
ob_cube_115 = bpy.data.objects.new('Cube.115', me_cube_127)
ob_cube_114 = bpy.data.objects.new('Cube.114', me_cube_126)

# ---- transforms, parenting, visibility, modifiers, constraints
ob_cube_115.location = (0.0002354, -9.312e-08, 1.054)
ob_cube_115.scale = (1.051, 1.051, 1.051)
_m = ob_cube_115.modifiers.new('Solidify', 'SOLIDIFY')
ob_cube_114.location = (0.0002354, -9.312e-08, 0.8035)

# ---- collection membership
col_collection.objects.link(ob_cube_115)
col_collection.objects.link(ob_cube_114)

# ---- scene / render settings (as saved in the file)
scene.frame_start = 1; scene.frame_end = 250; scene.frame_set(0)
scene.render.engine = 'BLENDER_EEVEE_NEXT'
scene.render.bake_bias = 0.0
scene.render.bake_samples = 0
scene.cycles.sampling_pattern = 'TABULATED_SOBOL'
scene.eevee.use_volume_custom_range = False
bpy.context.view_layer.update()

# ---- added for rendering (the .blend has no active camera and no usable light): camera, sun
cam_auto = bpy.data.cameras.new('AutoCamera')
cam_auto.lens = 50.0
cam_auto.sensor_width = 36.0
cam_auto.clip_end = 1000.0
ob_auto_camera = bpy.data.objects.new('AutoCamera', cam_auto)
scene.collection.objects.link(ob_auto_camera)
ob_auto_camera.location = (3.14723, -3.7764, 3.06804)
ob_auto_camera.rotation_euler = (1.09748, -7.21219e-08, 0.694738)
scene.camera = ob_auto_camera
light_auto_sun = bpy.data.lights.new('AutoSun', 'SUN')
light_auto_sun.energy = 3.0
light_auto_sun.angle = 0.0523599
ob_auto_sun = bpy.data.objects.new('AutoSun', light_auto_sun)
scene.collection.objects.link(ob_auto_sun)
ob_auto_sun.rotation_euler = (0.872665, 0.174533, 0.523599)
bpy.context.view_layer.update()
